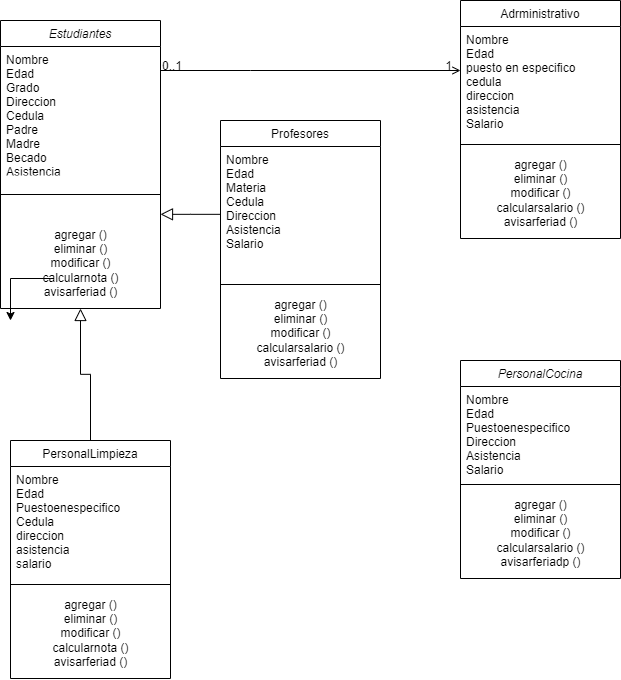

The diagram above was exported from draw.io. Its source (the exported page's mxGraphModel, read from the mxfile embedded in the PNG):
<mxGraphModel dx="1151" dy="637" grid="1" gridSize="10" guides="1" tooltips="1" connect="1" arrows="1" fold="1" page="1" pageScale="1" pageWidth="827" pageHeight="1169" math="0" shadow="0">
  <root>
    <mxCell id="WIyWlLk6GJQsqaUBKTNV-0" />
    <mxCell id="WIyWlLk6GJQsqaUBKTNV-1" parent="WIyWlLk6GJQsqaUBKTNV-0" />
    <mxCell id="zkfFHV4jXpPFQw0GAbJ--0" value="Estudiantes" style="swimlane;fontStyle=2;align=center;verticalAlign=top;childLayout=stackLayout;horizontal=1;startSize=26;horizontalStack=0;resizeParent=1;resizeLast=0;collapsible=1;marginBottom=0;rounded=0;shadow=0;strokeWidth=1;" parent="WIyWlLk6GJQsqaUBKTNV-1" vertex="1">
      <mxGeometry x="30" y="40" width="160" height="288" as="geometry">
        <mxRectangle x="230" y="140" width="160" height="26" as="alternateBounds" />
      </mxGeometry>
    </mxCell>
    <mxCell id="zkfFHV4jXpPFQw0GAbJ--1" value="Nombre&#10;Edad&#10;Grado&#10;Direccion&#10;Cedula&#10;Padre&#10;Madre&#10;Becado&#10;Asistencia&#10;" style="text;align=left;verticalAlign=top;spacingLeft=4;spacingRight=4;overflow=hidden;rotatable=0;points=[[0,0.5],[1,0.5]];portConstraint=eastwest;" parent="zkfFHV4jXpPFQw0GAbJ--0" vertex="1">
      <mxGeometry y="26" width="160" height="124" as="geometry" />
    </mxCell>
    <mxCell id="zkfFHV4jXpPFQw0GAbJ--4" value="" style="line;html=1;strokeWidth=1;align=left;verticalAlign=middle;spacingTop=-1;spacingLeft=3;spacingRight=3;rotatable=0;labelPosition=right;points=[];portConstraint=eastwest;" parent="zkfFHV4jXpPFQw0GAbJ--0" vertex="1">
      <mxGeometry y="150" width="160" height="48" as="geometry" />
    </mxCell>
    <mxCell id="aL7MAH3ZXXj0AJKIOKs6-8" value="agregar ()&lt;span style=&quot;color: rgba(0, 0, 0, 0); font-family: monospace; font-size: 0px; text-align: start;&quot;&gt;%3CmxGraphModel%3E%3Croot%3E%3CmxCell%20id%3D%220%22%2F%3E%3CmxCell%20id%3D%221%22%20parent%3D%220%22%2F%3E%3CmxCell%20id%3D%222%22%20value%3D%22agregar%26lt%3Bbr%26gt%3Beliminar%26lt%3Bbr%26gt%3Bmodificar%26lt%3Bbr%26gt%3Bcalcularnota%26lt%3Bbr%26gt%3Bavisarferiad%26lt%3Bbr%26gt%3B%22%20style%3D%22text%3Bhtml%3D1%3Balign%3Dcenter%3BverticalAlign%3Dmiddle%3Bresizable%3D0%3Bpoints%3D%5B%5D%3Bautosize%3D1%3BstrokeColor%3Dnone%3BfillColor%3Dnone%3B%22%20vertex%3D%221%22%20parent%3D%221%22%3E%3CmxGeometry%20x%3D%2230%22%20y%3D%22238%22%20width%3D%22160%22%20height%3D%2290%22%20as%3D%22geometry%22%2F%3E%3C%2FmxCell%3E%3C%2Froot%3E%3C%2FmxGraphModel%3&lt;/span&gt;&lt;br&gt;eliminar ()&lt;br&gt;modificar ()&lt;br&gt;calcularnota ()&lt;br&gt;avisarferiad ()" style="text;html=1;align=center;verticalAlign=middle;resizable=0;points=[];autosize=1;strokeColor=none;fillColor=none;" vertex="1" parent="zkfFHV4jXpPFQw0GAbJ--0">
      <mxGeometry y="198" width="160" height="90" as="geometry" />
    </mxCell>
    <mxCell id="zkfFHV4jXpPFQw0GAbJ--6" value="PersonalLimpieza" style="swimlane;fontStyle=0;align=center;verticalAlign=top;childLayout=stackLayout;horizontal=1;startSize=26;horizontalStack=0;resizeParent=1;resizeLast=0;collapsible=1;marginBottom=0;rounded=0;shadow=0;strokeWidth=1;" parent="WIyWlLk6GJQsqaUBKTNV-1" vertex="1">
      <mxGeometry x="40" y="460" width="160" height="238" as="geometry">
        <mxRectangle x="130" y="380" width="160" height="26" as="alternateBounds" />
      </mxGeometry>
    </mxCell>
    <mxCell id="zkfFHV4jXpPFQw0GAbJ--7" value="Nombre &#10;Edad&#10;Puestoenespecifico&#10;Cedula&#10;direccion&#10;asistencia&#10;salario" style="text;align=left;verticalAlign=top;spacingLeft=4;spacingRight=4;overflow=hidden;rotatable=0;points=[[0,0.5],[1,0.5]];portConstraint=eastwest;" parent="zkfFHV4jXpPFQw0GAbJ--6" vertex="1">
      <mxGeometry y="26" width="160" height="114" as="geometry" />
    </mxCell>
    <mxCell id="zkfFHV4jXpPFQw0GAbJ--9" value="" style="line;html=1;strokeWidth=1;align=left;verticalAlign=middle;spacingTop=-1;spacingLeft=3;spacingRight=3;rotatable=0;labelPosition=right;points=[];portConstraint=eastwest;" parent="zkfFHV4jXpPFQw0GAbJ--6" vertex="1">
      <mxGeometry y="140" width="160" height="8" as="geometry" />
    </mxCell>
    <mxCell id="aL7MAH3ZXXj0AJKIOKs6-16" value="agregar ()&lt;span style=&quot;color: rgba(0, 0, 0, 0); font-family: monospace; font-size: 0px; text-align: start;&quot;&gt;%3CmxGraphModel%3E%3Croot%3E%3CmxCell%20id%3D%220%22%2F%3E%3CmxCell%20id%3D%221%22%20parent%3D%220%22%2F%3E%3CmxCell%20id%3D%222%22%20value%3D%22agregar%26lt%3Bbr%26gt%3Beliminar%26lt%3Bbr%26gt%3Bmodificar%26lt%3Bbr%26gt%3Bcalcularnota%26lt%3Bbr%26gt%3Bavisarferiad%26lt%3Bbr%26gt%3B%22%20style%3D%22text%3Bhtml%3D1%3Balign%3Dcenter%3BverticalAlign%3Dmiddle%3Bresizable%3D0%3Bpoints%3D%5B%5D%3Bautosize%3D1%3BstrokeColor%3Dnone%3BfillColor%3Dnone%3B%22%20vertex%3D%221%22%20parent%3D%221%22%3E%3CmxGeometry%20x%3D%2230%22%20y%3D%22238%22%20width%3D%22160%22%20height%3D%2290%22%20as%3D%22geometry%22%2F%3E%3C%2FmxCell%3E%3C%2Froot%3E%3C%2FmxGraphModel%3&lt;/span&gt;&lt;br&gt;eliminar ()&lt;br&gt;modificar ()&lt;br&gt;calcularnota ()&lt;br&gt;avisarferiad ()" style="text;html=1;align=center;verticalAlign=middle;resizable=0;points=[];autosize=1;strokeColor=none;fillColor=none;" vertex="1" parent="zkfFHV4jXpPFQw0GAbJ--6">
      <mxGeometry y="148" width="160" height="90" as="geometry" />
    </mxCell>
    <mxCell id="zkfFHV4jXpPFQw0GAbJ--12" value="" style="endArrow=block;endSize=10;endFill=0;shadow=0;strokeWidth=1;rounded=0;edgeStyle=elbowEdgeStyle;elbow=vertical;" parent="WIyWlLk6GJQsqaUBKTNV-1" source="zkfFHV4jXpPFQw0GAbJ--6" target="zkfFHV4jXpPFQw0GAbJ--0" edge="1">
      <mxGeometry width="160" relative="1" as="geometry">
        <mxPoint x="200" y="203" as="sourcePoint" />
        <mxPoint x="200" y="203" as="targetPoint" />
      </mxGeometry>
    </mxCell>
    <mxCell id="zkfFHV4jXpPFQw0GAbJ--13" value="Profesores" style="swimlane;fontStyle=0;align=center;verticalAlign=top;childLayout=stackLayout;horizontal=1;startSize=26;horizontalStack=0;resizeParent=1;resizeLast=0;collapsible=1;marginBottom=0;rounded=0;shadow=0;strokeWidth=1;" parent="WIyWlLk6GJQsqaUBKTNV-1" vertex="1">
      <mxGeometry x="250" y="140" width="160" height="258" as="geometry">
        <mxRectangle x="340" y="380" width="170" height="26" as="alternateBounds" />
      </mxGeometry>
    </mxCell>
    <mxCell id="zkfFHV4jXpPFQw0GAbJ--14" value="Nombre&#10;Edad&#10;Materia&#10;Cedula&#10;Direccion&#10;Asistencia&#10;Salario" style="text;align=left;verticalAlign=top;spacingLeft=4;spacingRight=4;overflow=hidden;rotatable=0;points=[[0,0.5],[1,0.5]];portConstraint=eastwest;" parent="zkfFHV4jXpPFQw0GAbJ--13" vertex="1">
      <mxGeometry y="26" width="160" height="134" as="geometry" />
    </mxCell>
    <mxCell id="zkfFHV4jXpPFQw0GAbJ--15" value="" style="line;html=1;strokeWidth=1;align=left;verticalAlign=middle;spacingTop=-1;spacingLeft=3;spacingRight=3;rotatable=0;labelPosition=right;points=[];portConstraint=eastwest;" parent="zkfFHV4jXpPFQw0GAbJ--13" vertex="1">
      <mxGeometry y="160" width="160" height="8" as="geometry" />
    </mxCell>
    <mxCell id="aL7MAH3ZXXj0AJKIOKs6-15" value="agregar ()&lt;span style=&quot;color: rgba(0, 0, 0, 0); font-family: monospace; font-size: 0px; text-align: start;&quot;&gt;%3CmxGraphModel%3E%3Croot%3E%3CmxCell%20id%3D%220%22%2F%3E%3CmxCell%20id%3D%221%22%20parent%3D%220%22%2F%3E%3CmxCell%20id%3D%222%22%20value%3D%22agregar%26lt%3Bbr%26gt%3Beliminar%26lt%3Bbr%26gt%3Bmodificar%26lt%3Bbr%26gt%3Bcalcularnota%26lt%3Bbr%26gt%3Bavisarferiad%26lt%3Bbr%26gt%3B%22%20style%3D%22text%3Bhtml%3D1%3Balign%3Dcenter%3BverticalAlign%3Dmiddle%3Bresizable%3D0%3Bpoints%3D%5B%5D%3Bautosize%3D1%3BstrokeColor%3Dnone%3BfillColor%3Dnone%3B%22%20vertex%3D%221%22%20parent%3D%221%22%3E%3CmxGeometry%20x%3D%2230%22%20y%3D%22238%22%20width%3D%22160%22%20height%3D%2290%22%20as%3D%22geometry%22%2F%3E%3C%2FmxCell%3E%3C%2Froot%3E%3C%2FmxGraphModel%3&lt;/span&gt;&lt;br&gt;eliminar ()&lt;br&gt;modificar ()&lt;br&gt;calcularsalario ()&lt;br&gt;avisarferiad ()" style="text;html=1;align=center;verticalAlign=middle;resizable=0;points=[];autosize=1;strokeColor=none;fillColor=none;" vertex="1" parent="zkfFHV4jXpPFQw0GAbJ--13">
      <mxGeometry y="168" width="160" height="90" as="geometry" />
    </mxCell>
    <mxCell id="zkfFHV4jXpPFQw0GAbJ--16" value="" style="endArrow=block;endSize=10;endFill=0;shadow=0;strokeWidth=1;rounded=0;edgeStyle=elbowEdgeStyle;elbow=vertical;" parent="WIyWlLk6GJQsqaUBKTNV-1" source="zkfFHV4jXpPFQw0GAbJ--13" target="zkfFHV4jXpPFQw0GAbJ--0" edge="1">
      <mxGeometry width="160" relative="1" as="geometry">
        <mxPoint x="210" y="373" as="sourcePoint" />
        <mxPoint x="310" y="271" as="targetPoint" />
      </mxGeometry>
    </mxCell>
    <mxCell id="zkfFHV4jXpPFQw0GAbJ--17" value="Adrministrativo" style="swimlane;fontStyle=0;align=center;verticalAlign=top;childLayout=stackLayout;horizontal=1;startSize=26;horizontalStack=0;resizeParent=1;resizeLast=0;collapsible=1;marginBottom=0;rounded=0;shadow=0;strokeWidth=1;" parent="WIyWlLk6GJQsqaUBKTNV-1" vertex="1">
      <mxGeometry x="490" y="20" width="160" height="238" as="geometry">
        <mxRectangle x="550" y="140" width="160" height="26" as="alternateBounds" />
      </mxGeometry>
    </mxCell>
    <mxCell id="zkfFHV4jXpPFQw0GAbJ--18" value="Nombre&#10;Edad&#10;puesto en especifico&#10;cedula&#10;direccion&#10;asistencia&#10;Salario" style="text;align=left;verticalAlign=top;spacingLeft=4;spacingRight=4;overflow=hidden;rotatable=0;points=[[0,0.5],[1,0.5]];portConstraint=eastwest;" parent="zkfFHV4jXpPFQw0GAbJ--17" vertex="1">
      <mxGeometry y="26" width="160" height="114" as="geometry" />
    </mxCell>
    <mxCell id="zkfFHV4jXpPFQw0GAbJ--23" value="" style="line;html=1;strokeWidth=1;align=left;verticalAlign=middle;spacingTop=-1;spacingLeft=3;spacingRight=3;rotatable=0;labelPosition=right;points=[];portConstraint=eastwest;" parent="zkfFHV4jXpPFQw0GAbJ--17" vertex="1">
      <mxGeometry y="140" width="160" height="8" as="geometry" />
    </mxCell>
    <mxCell id="aL7MAH3ZXXj0AJKIOKs6-13" value="agregar ()&lt;span style=&quot;color: rgba(0, 0, 0, 0); font-family: monospace; font-size: 0px; text-align: start;&quot;&gt;%3CmxGraphModel%3E%3Croot%3E%3CmxCell%20id%3D%220%22%2F%3E%3CmxCell%20id%3D%221%22%20parent%3D%220%22%2F%3E%3CmxCell%20id%3D%222%22%20value%3D%22agregar%26lt%3Bbr%26gt%3Beliminar%26lt%3Bbr%26gt%3Bmodificar%26lt%3Bbr%26gt%3Bcalcularnota%26lt%3Bbr%26gt%3Bavisarferiad%26lt%3Bbr%26gt%3B%22%20style%3D%22text%3Bhtml%3D1%3Balign%3Dcenter%3BverticalAlign%3Dmiddle%3Bresizable%3D0%3Bpoints%3D%5B%5D%3Bautosize%3D1%3BstrokeColor%3Dnone%3BfillColor%3Dnone%3B%22%20vertex%3D%221%22%20parent%3D%221%22%3E%3CmxGeometry%20x%3D%2230%22%20y%3D%22238%22%20width%3D%22160%22%20height%3D%2290%22%20as%3D%22geometry%22%2F%3E%3C%2FmxCell%3E%3C%2Froot%3E%3C%2FmxGraphModel%3&lt;/span&gt;&lt;br&gt;eliminar ()&lt;br&gt;modificar ()&lt;br&gt;calcularsalario ()&lt;br&gt;avisarferiad ()" style="text;html=1;align=center;verticalAlign=middle;resizable=0;points=[];autosize=1;strokeColor=none;fillColor=none;" vertex="1" parent="zkfFHV4jXpPFQw0GAbJ--17">
      <mxGeometry y="148" width="160" height="90" as="geometry" />
    </mxCell>
    <mxCell id="zkfFHV4jXpPFQw0GAbJ--26" value="" style="endArrow=open;shadow=0;strokeWidth=1;rounded=0;endFill=1;edgeStyle=elbowEdgeStyle;elbow=vertical;" parent="WIyWlLk6GJQsqaUBKTNV-1" source="zkfFHV4jXpPFQw0GAbJ--0" target="zkfFHV4jXpPFQw0GAbJ--17" edge="1">
      <mxGeometry x="0.5" y="41" relative="1" as="geometry">
        <mxPoint x="380" y="192" as="sourcePoint" />
        <mxPoint x="540" y="192" as="targetPoint" />
        <mxPoint x="-40" y="32" as="offset" />
        <Array as="points">
          <mxPoint x="280" y="90" />
        </Array>
      </mxGeometry>
    </mxCell>
    <mxCell id="zkfFHV4jXpPFQw0GAbJ--27" value="0..1" style="resizable=0;align=left;verticalAlign=bottom;labelBackgroundColor=none;fontSize=12;" parent="zkfFHV4jXpPFQw0GAbJ--26" connectable="0" vertex="1">
      <mxGeometry x="-1" relative="1" as="geometry">
        <mxPoint y="4" as="offset" />
      </mxGeometry>
    </mxCell>
    <mxCell id="zkfFHV4jXpPFQw0GAbJ--28" value="1" style="resizable=0;align=right;verticalAlign=bottom;labelBackgroundColor=none;fontSize=12;" parent="zkfFHV4jXpPFQw0GAbJ--26" connectable="0" vertex="1">
      <mxGeometry x="1" relative="1" as="geometry">
        <mxPoint x="-7" y="4" as="offset" />
      </mxGeometry>
    </mxCell>
    <mxCell id="aL7MAH3ZXXj0AJKIOKs6-0" value="PersonalCocina" style="swimlane;fontStyle=2;align=center;verticalAlign=top;childLayout=stackLayout;horizontal=1;startSize=26;horizontalStack=0;resizeParent=1;resizeLast=0;collapsible=1;marginBottom=0;rounded=0;shadow=0;strokeWidth=1;" vertex="1" parent="WIyWlLk6GJQsqaUBKTNV-1">
      <mxGeometry x="490" y="380" width="160" height="218" as="geometry">
        <mxRectangle x="230" y="140" width="160" height="26" as="alternateBounds" />
      </mxGeometry>
    </mxCell>
    <mxCell id="aL7MAH3ZXXj0AJKIOKs6-1" value="Nombre&#10;Edad&#10;Puestoenespecifico&#10;Direccion&#10;Asistencia &#10;Salario" style="text;align=left;verticalAlign=top;spacingLeft=4;spacingRight=4;overflow=hidden;rotatable=0;points=[[0,0.5],[1,0.5]];portConstraint=eastwest;" vertex="1" parent="aL7MAH3ZXXj0AJKIOKs6-0">
      <mxGeometry y="26" width="160" height="94" as="geometry" />
    </mxCell>
    <mxCell id="aL7MAH3ZXXj0AJKIOKs6-4" value="" style="line;html=1;strokeWidth=1;align=left;verticalAlign=middle;spacingTop=-1;spacingLeft=3;spacingRight=3;rotatable=0;labelPosition=right;points=[];portConstraint=eastwest;" vertex="1" parent="aL7MAH3ZXXj0AJKIOKs6-0">
      <mxGeometry y="120" width="160" height="8" as="geometry" />
    </mxCell>
    <mxCell id="aL7MAH3ZXXj0AJKIOKs6-17" value="agregar ()&lt;span style=&quot;color: rgba(0, 0, 0, 0); font-family: monospace; font-size: 0px; text-align: start;&quot;&gt;%3CmxGraphModel%3E%3Croot%3E%3CmxCell%20id%3D%220%22%2F%3E%3CmxCell%20id%3D%221%22%20parent%3D%220%22%2F%3E%3CmxCell%20id%3D%222%22%20value%3D%22agregar%26lt%3Bbr%26gt%3Beliminar%26lt%3Bbr%26gt%3Bmodificar%26lt%3Bbr%26gt%3Bcalcularnota%26lt%3Bbr%26gt%3Bavisarferiad%26lt%3Bbr%26gt%3B%22%20style%3D%22text%3Bhtml%3D1%3Balign%3Dcenter%3BverticalAlign%3Dmiddle%3Bresizable%3D0%3Bpoints%3D%5B%5D%3Bautosize%3D1%3BstrokeColor%3Dnone%3BfillColor%3Dnone%3B%22%20vertex%3D%221%22%20parent%3D%221%22%3E%3CmxGeometry%20x%3D%2230%22%20y%3D%22238%22%20width%3D%22160%22%20height%3D%2290%22%20as%3D%22geometry%22%2F%3E%3C%2FmxCell%3E%3C%2Froot%3E%3C%2FmxGraphModel%3&lt;/span&gt;&lt;br&gt;eliminar ()&lt;br&gt;modificar ()&lt;br&gt;calcularsalario ()&lt;br&gt;avisarferiadp ()" style="text;html=1;align=center;verticalAlign=middle;resizable=0;points=[];autosize=1;strokeColor=none;fillColor=none;" vertex="1" parent="aL7MAH3ZXXj0AJKIOKs6-0">
      <mxGeometry y="128" width="160" height="90" as="geometry" />
    </mxCell>
    <mxCell id="aL7MAH3ZXXj0AJKIOKs6-7" style="edgeStyle=orthogonalEdgeStyle;rounded=0;orthogonalLoop=1;jettySize=auto;html=1;" edge="1" parent="WIyWlLk6GJQsqaUBKTNV-1">
      <mxGeometry relative="1" as="geometry">
        <mxPoint x="40" y="340" as="targetPoint" />
        <mxPoint x="80.02857142857135" y="298" as="sourcePoint" />
      </mxGeometry>
    </mxCell>
  </root>
</mxGraphModel>